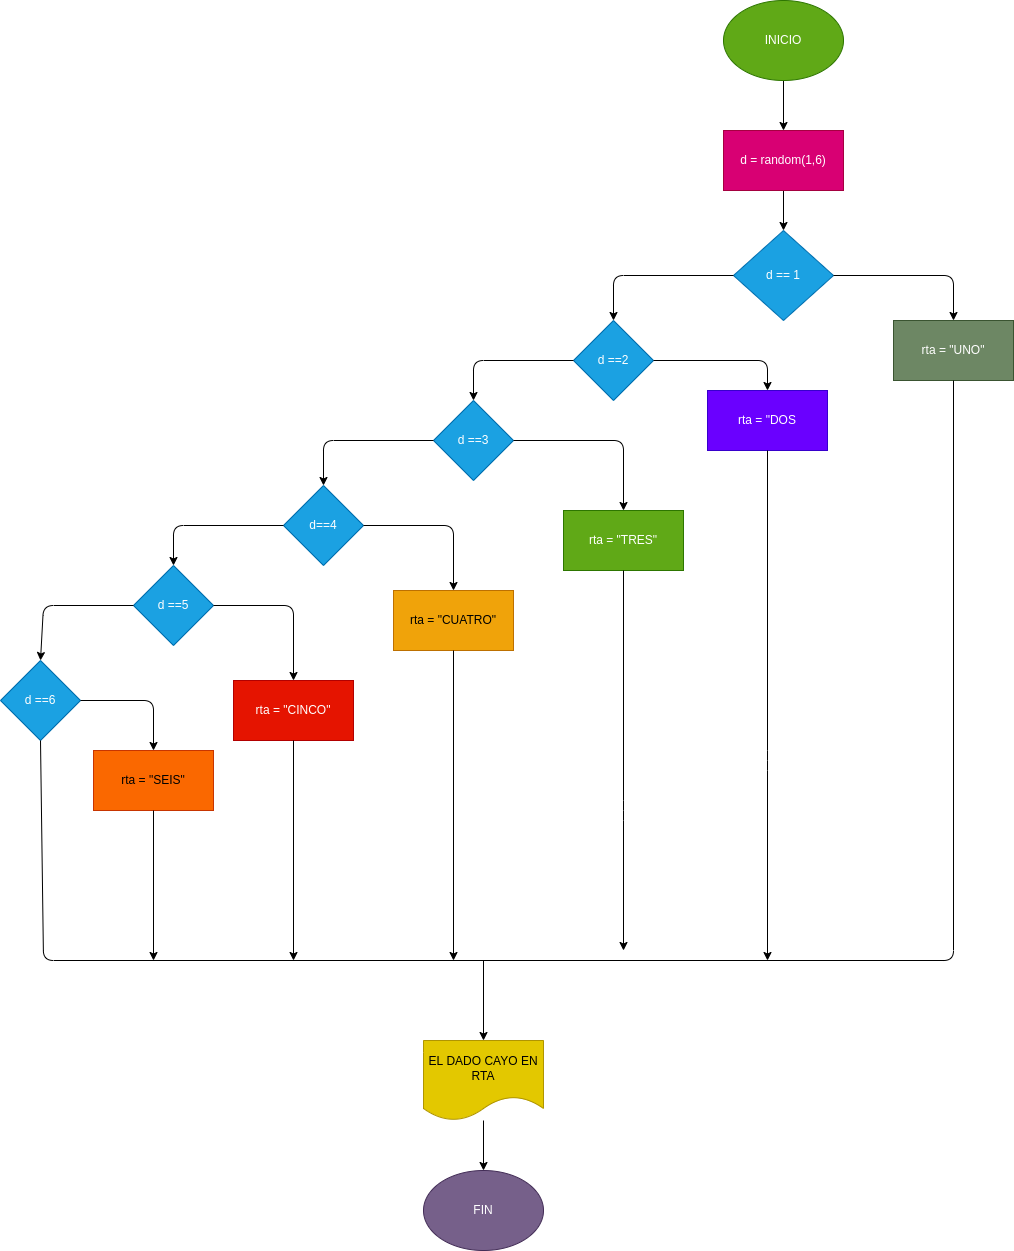

The diagram above was exported from draw.io. Its source (the exported page's mxGraphModel, read from the mxfile embedded in the PNG):
<mxGraphModel dx="2031" dy="747" grid="1" gridSize="10" guides="1" tooltips="1" connect="1" arrows="1" fold="1" page="1" pageScale="1" pageWidth="827" pageHeight="1169" math="0" shadow="0">
  <root>
    <mxCell id="0" />
    <mxCell id="1" parent="0" />
    <mxCell id="5" value="" style="edgeStyle=none;html=1;" edge="1" parent="1" source="2" target="4">
      <mxGeometry relative="1" as="geometry" />
    </mxCell>
    <mxCell id="2" value="INICIO" style="ellipse;whiteSpace=wrap;html=1;fillColor=#60a917;fontColor=#ffffff;strokeColor=#2D7600;" vertex="1" parent="1">
      <mxGeometry x="310" y="20" width="120" height="80" as="geometry" />
    </mxCell>
    <mxCell id="7" value="" style="edgeStyle=none;html=1;" edge="1" parent="1" source="4" target="6">
      <mxGeometry relative="1" as="geometry" />
    </mxCell>
    <mxCell id="4" value="d = random(1,6)" style="rounded=0;whiteSpace=wrap;html=1;fillColor=#d80073;fontColor=#ffffff;strokeColor=#A50040;" vertex="1" parent="1">
      <mxGeometry x="310" y="150" width="120" height="60" as="geometry" />
    </mxCell>
    <mxCell id="6" value="d == 1" style="rhombus;whiteSpace=wrap;html=1;fillColor=#1ba1e2;fontColor=#ffffff;strokeColor=#006EAF;" vertex="1" parent="1">
      <mxGeometry x="320" y="250" width="100" height="90" as="geometry" />
    </mxCell>
    <mxCell id="8" value="rta = &quot;UNO&quot;" style="rounded=0;whiteSpace=wrap;html=1;fillColor=#6d8764;fontColor=#ffffff;strokeColor=#3A5431;" vertex="1" parent="1">
      <mxGeometry x="480" y="340" width="120" height="60" as="geometry" />
    </mxCell>
    <mxCell id="11" value="d ==2" style="rhombus;whiteSpace=wrap;html=1;fillColor=#1ba1e2;fontColor=#ffffff;strokeColor=#006EAF;" vertex="1" parent="1">
      <mxGeometry x="160" y="340" width="80" height="80" as="geometry" />
    </mxCell>
    <mxCell id="12" value="rta = &quot;DOS" style="rounded=0;whiteSpace=wrap;html=1;fillColor=#6a00ff;fontColor=#ffffff;strokeColor=#3700CC;" vertex="1" parent="1">
      <mxGeometry x="294" y="410" width="120" height="60" as="geometry" />
    </mxCell>
    <mxCell id="13" value="" style="endArrow=classic;html=1;entryX=0.5;entryY=0;entryDx=0;entryDy=0;exitX=1;exitY=0.5;exitDx=0;exitDy=0;" edge="1" parent="1" source="6" target="8">
      <mxGeometry width="50" height="50" relative="1" as="geometry">
        <mxPoint x="320" y="270" as="sourcePoint" />
        <mxPoint x="370" y="220" as="targetPoint" />
        <Array as="points">
          <mxPoint x="540" y="295" />
        </Array>
      </mxGeometry>
    </mxCell>
    <mxCell id="14" value="" style="endArrow=classic;html=1;entryX=0.5;entryY=0;entryDx=0;entryDy=0;exitX=0;exitY=0.5;exitDx=0;exitDy=0;" edge="1" parent="1" source="6" target="11">
      <mxGeometry width="50" height="50" relative="1" as="geometry">
        <mxPoint x="320" y="270" as="sourcePoint" />
        <mxPoint x="370" y="220" as="targetPoint" />
        <Array as="points">
          <mxPoint x="200" y="295" />
        </Array>
      </mxGeometry>
    </mxCell>
    <mxCell id="15" value="" style="endArrow=classic;html=1;entryX=0.5;entryY=0;entryDx=0;entryDy=0;exitX=1;exitY=0.5;exitDx=0;exitDy=0;" edge="1" parent="1" source="11" target="12">
      <mxGeometry width="50" height="50" relative="1" as="geometry">
        <mxPoint x="320" y="380" as="sourcePoint" />
        <mxPoint x="370" y="330" as="targetPoint" />
        <Array as="points">
          <mxPoint x="354" y="380" />
        </Array>
      </mxGeometry>
    </mxCell>
    <mxCell id="16" value="d ==3" style="rhombus;whiteSpace=wrap;html=1;fillColor=#1ba1e2;fontColor=#ffffff;strokeColor=#006EAF;" vertex="1" parent="1">
      <mxGeometry x="20" y="420" width="80" height="80" as="geometry" />
    </mxCell>
    <mxCell id="17" value="" style="endArrow=classic;html=1;exitX=0;exitY=0.5;exitDx=0;exitDy=0;" edge="1" parent="1" source="11">
      <mxGeometry width="50" height="50" relative="1" as="geometry">
        <mxPoint x="320" y="430" as="sourcePoint" />
        <mxPoint x="60" y="420" as="targetPoint" />
        <Array as="points">
          <mxPoint x="60" y="380" />
        </Array>
      </mxGeometry>
    </mxCell>
    <mxCell id="18" value="rta = &quot;TRES&quot;" style="rounded=0;whiteSpace=wrap;html=1;fillColor=#60a917;fontColor=#ffffff;strokeColor=#2D7600;" vertex="1" parent="1">
      <mxGeometry x="150" y="530" width="120" height="60" as="geometry" />
    </mxCell>
    <mxCell id="19" value="" style="endArrow=classic;html=1;entryX=0.5;entryY=0;entryDx=0;entryDy=0;exitX=1;exitY=0.5;exitDx=0;exitDy=0;" edge="1" parent="1" source="16" target="18">
      <mxGeometry width="50" height="50" relative="1" as="geometry">
        <mxPoint x="320" y="430" as="sourcePoint" />
        <mxPoint x="370" y="380" as="targetPoint" />
        <Array as="points">
          <mxPoint x="210" y="460" />
        </Array>
      </mxGeometry>
    </mxCell>
    <mxCell id="20" value="d==4" style="rhombus;whiteSpace=wrap;html=1;fillColor=#1ba1e2;fontColor=#ffffff;strokeColor=#006EAF;" vertex="1" parent="1">
      <mxGeometry x="-130" y="505" width="80" height="80" as="geometry" />
    </mxCell>
    <mxCell id="21" value="" style="endArrow=classic;html=1;entryX=0.5;entryY=0;entryDx=0;entryDy=0;exitX=0;exitY=0.5;exitDx=0;exitDy=0;" edge="1" parent="1" source="16" target="20">
      <mxGeometry width="50" height="50" relative="1" as="geometry">
        <mxPoint x="100" y="430" as="sourcePoint" />
        <mxPoint x="150" y="380" as="targetPoint" />
        <Array as="points">
          <mxPoint x="-90" y="460" />
        </Array>
      </mxGeometry>
    </mxCell>
    <mxCell id="23" value="rta = &quot;CUATRO&quot;" style="rounded=0;whiteSpace=wrap;html=1;fillColor=#f0a30a;fontColor=#000000;strokeColor=#BD7000;" vertex="1" parent="1">
      <mxGeometry x="-20" y="610" width="120" height="60" as="geometry" />
    </mxCell>
    <mxCell id="24" value="" style="endArrow=classic;html=1;entryX=0.5;entryY=0;entryDx=0;entryDy=0;exitX=1;exitY=0.5;exitDx=0;exitDy=0;" edge="1" parent="1" source="20" target="23">
      <mxGeometry width="50" height="50" relative="1" as="geometry">
        <mxPoint x="100" y="600" as="sourcePoint" />
        <mxPoint x="80" y="550" as="targetPoint" />
        <Array as="points">
          <mxPoint x="40" y="545" />
        </Array>
      </mxGeometry>
    </mxCell>
    <mxCell id="25" value="d ==5" style="rhombus;whiteSpace=wrap;html=1;fillColor=#1ba1e2;fontColor=#ffffff;strokeColor=#006EAF;" vertex="1" parent="1">
      <mxGeometry x="-280" y="585" width="80" height="80" as="geometry" />
    </mxCell>
    <mxCell id="26" value="" style="endArrow=classic;html=1;entryX=0.5;entryY=0;entryDx=0;entryDy=0;exitX=0;exitY=0.5;exitDx=0;exitDy=0;" edge="1" parent="1" source="20" target="25">
      <mxGeometry width="50" height="50" relative="1" as="geometry">
        <mxPoint x="-80" y="600" as="sourcePoint" />
        <mxPoint x="-30" y="550" as="targetPoint" />
        <Array as="points">
          <mxPoint x="-240" y="545" />
        </Array>
      </mxGeometry>
    </mxCell>
    <mxCell id="27" value="rta = &quot;CINCO&quot;" style="rounded=0;whiteSpace=wrap;html=1;fillColor=#e51400;fontColor=#ffffff;strokeColor=#B20000;" vertex="1" parent="1">
      <mxGeometry x="-180" y="700" width="120" height="60" as="geometry" />
    </mxCell>
    <mxCell id="28" value="" style="endArrow=classic;html=1;exitX=1;exitY=0.5;exitDx=0;exitDy=0;" edge="1" parent="1" source="25" target="27">
      <mxGeometry width="50" height="50" relative="1" as="geometry">
        <mxPoint x="-80" y="600" as="sourcePoint" />
        <mxPoint x="-30" y="550" as="targetPoint" />
        <Array as="points">
          <mxPoint x="-120" y="625" />
        </Array>
      </mxGeometry>
    </mxCell>
    <mxCell id="29" value="d ==6" style="rhombus;whiteSpace=wrap;html=1;fillColor=#1ba1e2;fontColor=#ffffff;strokeColor=#006EAF;" vertex="1" parent="1">
      <mxGeometry x="-413" y="680" width="80" height="80" as="geometry" />
    </mxCell>
    <mxCell id="30" value="" style="endArrow=classic;html=1;entryX=0.5;entryY=0;entryDx=0;entryDy=0;exitX=0;exitY=0.5;exitDx=0;exitDy=0;" edge="1" parent="1" source="25" target="29">
      <mxGeometry width="50" height="50" relative="1" as="geometry">
        <mxPoint x="-80" y="600" as="sourcePoint" />
        <mxPoint x="-30" y="550" as="targetPoint" />
        <Array as="points">
          <mxPoint x="-370" y="625" />
        </Array>
      </mxGeometry>
    </mxCell>
    <mxCell id="31" value="rta = &quot;SEIS&quot;" style="rounded=0;whiteSpace=wrap;html=1;fillColor=#fa6800;fontColor=#000000;strokeColor=#C73500;" vertex="1" parent="1">
      <mxGeometry x="-320" y="770" width="120" height="60" as="geometry" />
    </mxCell>
    <mxCell id="32" value="" style="endArrow=classic;html=1;entryX=0.5;entryY=0;entryDx=0;entryDy=0;exitX=1;exitY=0.5;exitDx=0;exitDy=0;" edge="1" parent="1" source="29" target="31">
      <mxGeometry width="50" height="50" relative="1" as="geometry">
        <mxPoint x="-220" y="640" as="sourcePoint" />
        <mxPoint x="-170" y="590" as="targetPoint" />
        <Array as="points">
          <mxPoint x="-260" y="720" />
        </Array>
      </mxGeometry>
    </mxCell>
    <mxCell id="42" value="" style="edgeStyle=none;html=1;" edge="1" parent="1" source="33" target="34">
      <mxGeometry relative="1" as="geometry" />
    </mxCell>
    <mxCell id="33" value="EL DADO CAYO EN RTA" style="shape=document;whiteSpace=wrap;html=1;boundedLbl=1;fillColor=#e3c800;fontColor=#000000;strokeColor=#B09500;" vertex="1" parent="1">
      <mxGeometry x="10" y="1060" width="120" height="80" as="geometry" />
    </mxCell>
    <mxCell id="34" value="FIN" style="ellipse;whiteSpace=wrap;html=1;fillColor=#76608a;fontColor=#ffffff;strokeColor=#432D57;" vertex="1" parent="1">
      <mxGeometry x="10" y="1190" width="120" height="80" as="geometry" />
    </mxCell>
    <mxCell id="36" value="" style="endArrow=classic;html=1;exitX=0.5;exitY=1;exitDx=0;exitDy=0;" edge="1" parent="1" source="12">
      <mxGeometry width="50" height="50" relative="1" as="geometry">
        <mxPoint x="130" y="760" as="sourcePoint" />
        <mxPoint x="354" y="980" as="targetPoint" />
        <Array as="points">
          <mxPoint x="354" y="780" />
        </Array>
      </mxGeometry>
    </mxCell>
    <mxCell id="37" value="" style="endArrow=classic;html=1;exitX=0.5;exitY=1;exitDx=0;exitDy=0;" edge="1" parent="1" source="18">
      <mxGeometry width="50" height="50" relative="1" as="geometry">
        <mxPoint x="130" y="760" as="sourcePoint" />
        <mxPoint x="210" y="970" as="targetPoint" />
        <Array as="points">
          <mxPoint x="210" y="830" />
        </Array>
      </mxGeometry>
    </mxCell>
    <mxCell id="38" value="" style="endArrow=classic;html=1;exitX=0.5;exitY=1;exitDx=0;exitDy=0;" edge="1" parent="1" source="23">
      <mxGeometry width="50" height="50" relative="1" as="geometry">
        <mxPoint x="130" y="760" as="sourcePoint" />
        <mxPoint x="40" y="980" as="targetPoint" />
      </mxGeometry>
    </mxCell>
    <mxCell id="39" value="" style="endArrow=classic;html=1;exitX=0.5;exitY=1;exitDx=0;exitDy=0;" edge="1" parent="1" source="27">
      <mxGeometry width="50" height="50" relative="1" as="geometry">
        <mxPoint x="130" y="760" as="sourcePoint" />
        <mxPoint x="-120" y="980" as="targetPoint" />
      </mxGeometry>
    </mxCell>
    <mxCell id="40" value="" style="endArrow=none;html=1;exitX=0.5;exitY=1;exitDx=0;exitDy=0;entryX=0.5;entryY=1;entryDx=0;entryDy=0;" edge="1" parent="1" source="29" target="8">
      <mxGeometry width="50" height="50" relative="1" as="geometry">
        <mxPoint x="-320" y="1010" as="sourcePoint" />
        <mxPoint x="570" y="720" as="targetPoint" />
        <Array as="points">
          <mxPoint x="-370" y="980" />
          <mxPoint x="540" y="980" />
        </Array>
      </mxGeometry>
    </mxCell>
    <mxCell id="43" value="" style="endArrow=classic;html=1;" edge="1" parent="1" target="33">
      <mxGeometry width="50" height="50" relative="1" as="geometry">
        <mxPoint x="70" y="980" as="sourcePoint" />
        <mxPoint x="90" y="900" as="targetPoint" />
      </mxGeometry>
    </mxCell>
    <mxCell id="44" value="" style="endArrow=classic;html=1;exitX=0.5;exitY=1;exitDx=0;exitDy=0;" edge="1" parent="1" source="31">
      <mxGeometry width="50" height="50" relative="1" as="geometry">
        <mxPoint x="-180" y="860" as="sourcePoint" />
        <mxPoint x="-260" y="980" as="targetPoint" />
      </mxGeometry>
    </mxCell>
  </root>
</mxGraphModel>